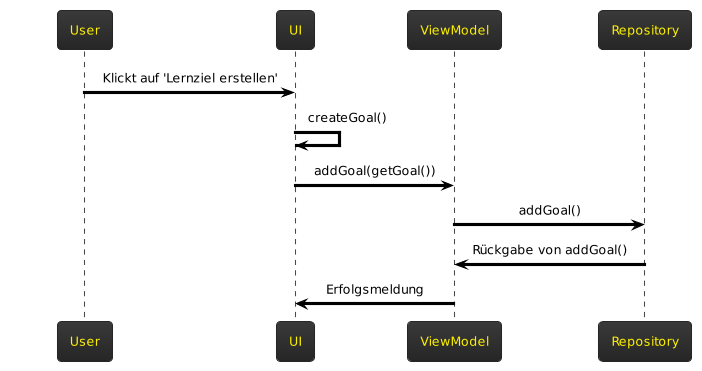

The diagram above was rendered by PlantUML. Its source (embedded in the PNG):
@startuml
!theme black-knight

User -[#000000]> UI: <color:black>Klickt auf 'Lernziel erstellen'</color>
UI -[#000000]> UI: <color:black>createGoal()</color>
UI -[#000000]> ViewModel: <color:black>addGoal(getGoal())</color>
ViewModel -[#000000]> Repository: <color:black>addGoal()</color>
Repository -[#000000]> ViewModel: <color:black>Rückgabe von addGoal()</color>
ViewModel -[#000000]> UI: <color:black>Erfolgsmeldung</color>
@enduml